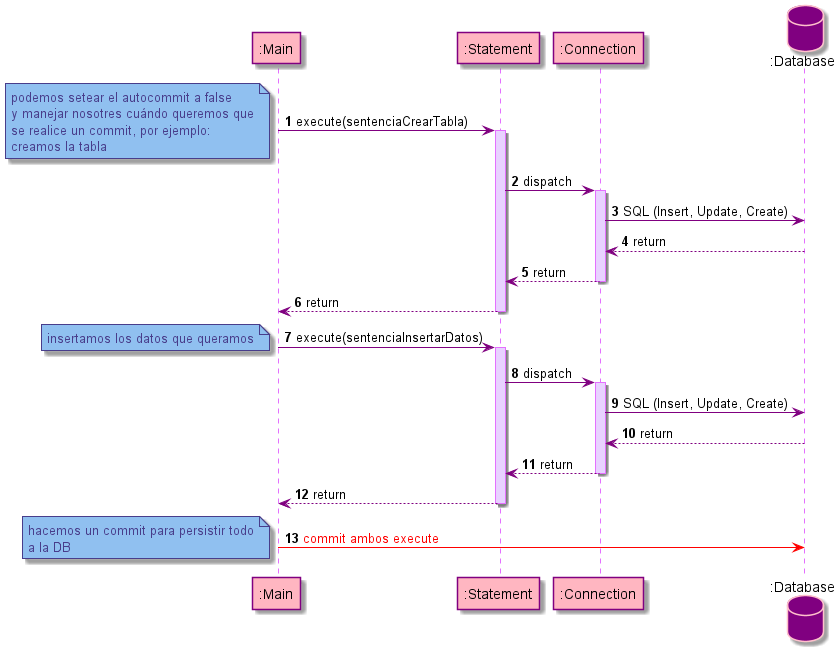

The diagram above was rendered by PlantUML. Its source (embedded in the PNG):
@startuml
autonumber

skinparam sequence {
    ArrowColor purple
    LifeLineBorderColor #E470FF
    LifeLineBackgroundColor #E8D2FF
}

skinparam participant {
    BorderColor purple
    BackgroundColor lightpink
}

skinparam database {
    BorderColor pink
    BackgroundColor purple
    ArrowColor purple
}

skinparam note {
    BorderColor darkslateblue
    BackgroundColor #90c0f0
    FontColor darkslateblue
}

participant ":Main" as main
participant ":Statement" as statement
participant ":Connection" as connection
database ":Database" as database


main -> statement : execute(sentenciaCrearTabla)
note left
    podemos setear el autocommit a false
    y manejar nosotres cuándo queremos que
    se realice un commit, por ejemplo:
    creamos la tabla
end note
activate statement
statement -> connection : dispatch
activate connection
connection -> database : SQL (Insert, Update, Create)
database --> connection : return
connection --> statement : return
deactivate connection
statement --> main : return
deactivate statement
main -> statement : execute(sentenciaInsertarDatos)
note left
     insertamos los datos que queramos
end note
activate statement
statement -> connection : dispatch
activate connection
connection -> database : SQL (Insert, Update, Create)
database --> connection : return
connection --> statement : return
deactivate connection
statement --> main : return
deactivate statement
main -[#red]> database : <font color = red>commit ambos execute
note left
     hacemos un commit para persistir todo
     a la DB
end note


@enduml